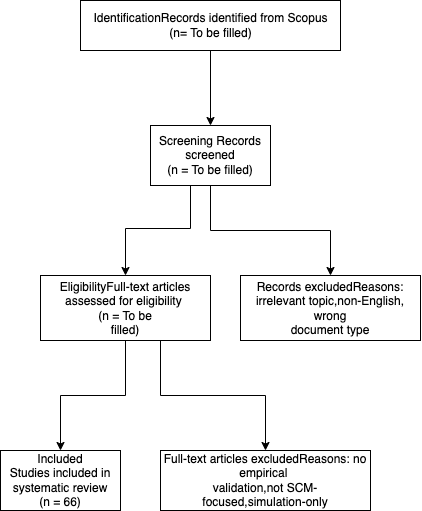

The diagram above was exported from draw.io. Its source (the exported page's mxGraphModel, read from the mxfile embedded in the PNG):
<mxGraphModel dx="1078" dy="611" grid="1" gridSize="10" guides="1" tooltips="1" connect="1" arrows="1" fold="1" page="1" pageScale="1" pageWidth="1390" pageHeight="980" math="0" shadow="0">
  <root>
    <mxCell id="0" />
    <mxCell id="1" parent="0" />
    <mxCell id="ofOKVEfm4dTLUKWN8Ic8-4" value="" style="edgeStyle=orthogonalEdgeStyle;rounded=0;orthogonalLoop=1;jettySize=auto;html=1;" edge="1" parent="1" source="ofOKVEfm4dTLUKWN8Ic8-2" target="ofOKVEfm4dTLUKWN8Ic8-3">
      <mxGeometry relative="1" as="geometry" />
    </mxCell>
    <mxCell id="ofOKVEfm4dTLUKWN8Ic8-2" value="IdentificationRecords identified from Scopus&lt;br&gt;(n= To be filled)" style="html=1;" vertex="1" parent="1">
      <mxGeometry x="260" y="80" width="260" height="50" as="geometry" />
    </mxCell>
    <mxCell id="ofOKVEfm4dTLUKWN8Ic8-6" value="" style="edgeStyle=orthogonalEdgeStyle;rounded=0;orthogonalLoop=1;jettySize=auto;html=1;" edge="1" parent="1" source="ofOKVEfm4dTLUKWN8Ic8-3" target="ofOKVEfm4dTLUKWN8Ic8-5">
      <mxGeometry relative="1" as="geometry">
        <Array as="points">
          <mxPoint x="370" y="308" />
          <mxPoint x="305" y="308" />
        </Array>
      </mxGeometry>
    </mxCell>
    <mxCell id="ofOKVEfm4dTLUKWN8Ic8-9" value="" style="edgeStyle=orthogonalEdgeStyle;rounded=0;orthogonalLoop=1;jettySize=auto;html=1;" edge="1" parent="1" source="ofOKVEfm4dTLUKWN8Ic8-3" target="ofOKVEfm4dTLUKWN8Ic8-8">
      <mxGeometry relative="1" as="geometry" />
    </mxCell>
    <mxCell id="ofOKVEfm4dTLUKWN8Ic8-3" value="Screening Records screened&lt;br&gt;(n = To be filled)" style="whiteSpace=wrap;html=1;" vertex="1" parent="1">
      <mxGeometry x="330" y="205" width="120" height="60" as="geometry" />
    </mxCell>
    <mxCell id="ofOKVEfm4dTLUKWN8Ic8-11" value="" style="edgeStyle=orthogonalEdgeStyle;rounded=0;orthogonalLoop=1;jettySize=auto;html=1;" edge="1" parent="1" source="ofOKVEfm4dTLUKWN8Ic8-5" target="ofOKVEfm4dTLUKWN8Ic8-10">
      <mxGeometry relative="1" as="geometry" />
    </mxCell>
    <mxCell id="ofOKVEfm4dTLUKWN8Ic8-13" value="" style="edgeStyle=orthogonalEdgeStyle;rounded=0;orthogonalLoop=1;jettySize=auto;html=1;" edge="1" parent="1" source="ofOKVEfm4dTLUKWN8Ic8-5" target="ofOKVEfm4dTLUKWN8Ic8-12">
      <mxGeometry relative="1" as="geometry">
        <Array as="points">
          <mxPoint x="340" y="475" />
          <mxPoint x="445" y="475" />
        </Array>
      </mxGeometry>
    </mxCell>
    <mxCell id="ofOKVEfm4dTLUKWN8Ic8-5" value="&lt;div&gt;EligibilityFull-text articles assessed for eligibility&amp;nbsp;&lt;/div&gt;&lt;div&gt;(n = To be&lt;/div&gt;&lt;div&gt;filled)&lt;/div&gt;" style="whiteSpace=wrap;html=1;" vertex="1" parent="1">
      <mxGeometry x="220" y="355" width="170" height="65" as="geometry" />
    </mxCell>
    <mxCell id="ofOKVEfm4dTLUKWN8Ic8-8" value="&lt;div&gt;Records excludedReasons: irrelevant topic,non-English, wrong&lt;/div&gt;&lt;div&gt;document type&lt;/div&gt;" style="whiteSpace=wrap;html=1;" vertex="1" parent="1">
      <mxGeometry x="420" y="355" width="180" height="65" as="geometry" />
    </mxCell>
    <mxCell id="ofOKVEfm4dTLUKWN8Ic8-10" value="&lt;div&gt;Included&lt;/div&gt;&lt;div&gt;Studies included in systematic review&lt;/div&gt;&lt;div&gt;(n = 66)&lt;/div&gt;" style="whiteSpace=wrap;html=1;" vertex="1" parent="1">
      <mxGeometry x="180" y="530" width="120" height="60" as="geometry" />
    </mxCell>
    <mxCell id="ofOKVEfm4dTLUKWN8Ic8-12" value="&lt;div&gt;Full-text articles excludedReasons: no empirical&amp;nbsp;&lt;/div&gt;&lt;div&gt;validation,not SCM-focused,simulation-only&lt;/div&gt;" style="whiteSpace=wrap;html=1;" vertex="1" parent="1">
      <mxGeometry x="340" y="530" width="210" height="60" as="geometry" />
    </mxCell>
  </root>
</mxGraphModel>